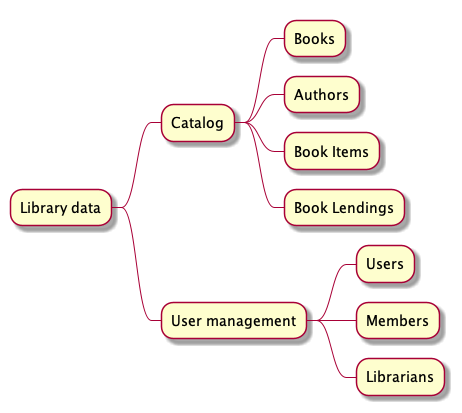

The diagram above was rendered by PlantUML. Its source (embedded in the PNG):
@startmindmap
* Library data
** Catalog
*** Books
*** Authors
*** Book Items
*** Book Lendings
** User management
*** Users
*** Members
*** Librarians

@endmindmap